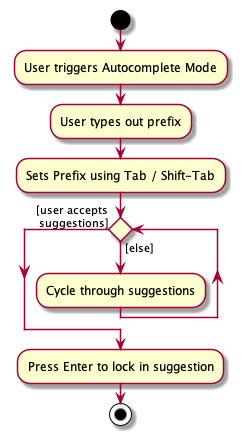

The diagram above was rendered by PlantUML. Its source (embedded in the PNG):
@startuml

start
:User triggers Autocomplete Mode;
:User types out prefix;
:Sets Prefix using Tab / Shift-Tab;

while() is ([else])
:Cycle through suggestions;
endwhile ([user accepts\n suggestions])

:Press Enter to lock in suggestion;
stop
@enduml